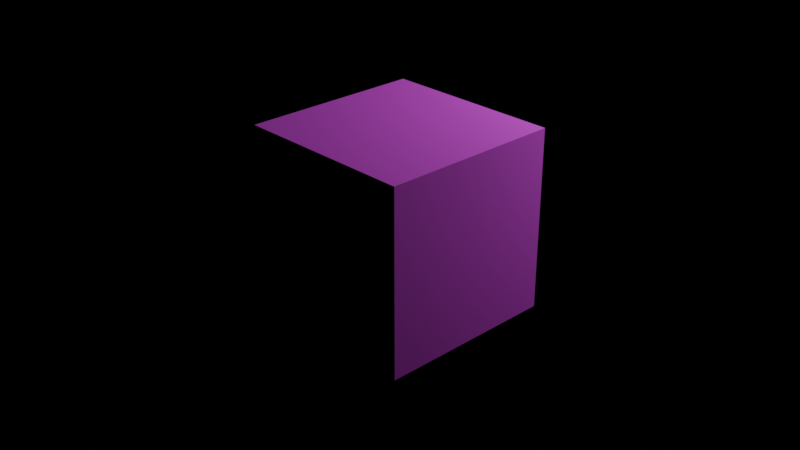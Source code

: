 # Source: untitled.blend  (saved by Blender 3.3.6; exported with 4.5.12 LTS)
import bpy
from mathutils import Matrix  # noqa: F401  (used for matrix-valued properties, if any)

bpy.ops.wm.read_factory_settings(use_empty=True)
scene = bpy.context.scene
scene.name = 'Scene'

# ---- collections
col_collection = bpy.data.collections.new('Collection'); scene.collection.children.link(col_collection)

# ---- images (referenced by path relative to the original .blend; pixels are not part of the script)
import os
ASSET_DIR = os.environ.get("B2B_ASSET_DIR", "")  # directory of the original .blend (textures are referenced by path, not embedded)
HERE = os.path.dirname(os.path.abspath(__file__))  # packed textures are extracted next to this script under _unpacked/

def load_image(name, relpath, width, height, colorspace="sRGB"):
    """Load a texture the original file referenced (path relative to the .blend, or extracted next to this script)."""
    p = next((c for c in (os.path.join(HERE, relpath), os.path.join(ASSET_DIR, relpath)) if relpath and os.path.exists(c)), "")
    if p:
        img = bpy.data.images.load(p, check_existing=True)
        img.name = name
    else:  # same state as the original file: an image datablock whose file is absent (Cycles renders it pink)
        img = bpy.data.images.new(name, width, height)
        img.source = "FILE"
        img.filepath = "//" + (relpath or name)
    img.colorspace_settings.name = colorspace
    return img
img_ai42_003_floor_wood_diff_02_jpg = load_image('AI42_003_floor_wood_diff_02.jpg', 'AI42_003_floor_wood_diff_02.jpg', 1024, 1024, 'sRGB')

# ---- materials (node trees are filled in below, after node groups)
mat_material = bpy.data.materials.new('Material')
mat_material.alpha_threshold = 0.0
mat_material.roughness = 0.5
mat_material.line_color = (0.0, 0.0, 0.0, 1.0)

# ---- material node trees
mat_material.use_nodes = True; mat_material.node_tree.nodes.clear()
_N = mat_material.node_tree.nodes; _L = mat_material.node_tree.links
n0 = _N.new('ShaderNodeOutputMaterial'); n0.name = 'Material Output'; n0.location = (749, 300)
n1 = _N.new('ShaderNodeTexCoord'); n1.name = 'Texture Coordinate'; n1.location = (-1273, 222)
n2 = _N.new('ShaderNodeMapping'); n2.name = 'Mapping'; n2.location = (-1065, 258)
n3 = _N.new('ShaderNodeBsdfDiffuse'); n3.name = 'Diffuse BSDF'; n3.location = (1039, -33)
n3.inputs[0].default_value = (0.003288, 0.0, 0.8, 1.0)
n4 = _N.new('ShaderNodeValToRGB'); n4.name = 'ColorRamp.001'; n4.location = (-428, 140)
while len(n4.color_ramp.elements) > 1: n4.color_ramp.elements.remove(n4.color_ramp.elements[-1])
n4.color_ramp.elements[0].position = 0.0; n4.color_ramp.elements[0].color = (0.0, 0.0, 0.0, 1.0)
_e = n4.color_ramp.elements.new(1.0); _e.color = (1.0, 1.0, 1.0, 1.0)
n5 = _N.new('ShaderNodeTexNoise'); n5.name = 'Musgrave Texture'; n5.location = (-1663, 502)
n5.width = 150
n5.normalize = False
n5.inputs[3].default_value = 1.0
n5.inputs[4].default_value = 0.25
n6 = _N.new('ShaderNodeTexNoise'); n6.name = 'Noise Texture'; n6.location = (-1376, 549)
n6.inputs[2].default_value = 16.5
n6.inputs[4].default_value = 0.5458
n7 = _N.new('ShaderNodeTexMagic'); n7.name = 'Magic Texture'; n7.location = (-1608, 193)
n8 = _N.new('ShaderNodeRGBCurve'); n8.name = 'RGB Curves'; n8.location = (358, 719)
_c = n8.mapping.curves[3]
while len(_c.points) > 2: _c.points.remove(_c.points[-1])
_c.points[0].location = (0.0, 0.0); _c.points[0].handle_type = 'AUTO'
_c.points[1].location = (0.05909, 0.58437); _c.points[1].handle_type = 'AUTO'
_p = _c.points.new(0.32273, 0.40937); _p.handle_type = 'AUTO'
_p = _c.points.new(0.38409, 0.74063); _p.handle_type = 'AUTO'
_p = _c.points.new(0.57727, 0.71562); _p.handle_type = 'AUTO'
_p = _c.points.new(0.66818, 0.40312); _p.handle_type = 'AUTO'
_p = _c.points.new(0.90227, 0.45625); _p.handle_type = 'AUTO'
_p = _c.points.new(1.0, 1.0); _p.handle_type = 'AUTO'
n8.mapping.update()
n9 = _N.new('ShaderNodeValToRGB'); n9.name = 'ColorRamp.004'; n9.location = (-53, 773)
while len(n9.color_ramp.elements) > 1: n9.color_ramp.elements.remove(n9.color_ramp.elements[-1])
n9.color_ramp.elements[0].position = 0.04; n9.color_ramp.elements[0].color = (0.6022, 0.4826, 0.0, 1.0)
_e = n9.color_ramp.elements.new(0.05102); _e.color = (0.05657, 0.0, 0.4566, 1.0)
_e = n9.color_ramp.elements.new(0.08409); _e.color = (0.01963, 0.07792, 0.1749, 1.0)
_e = n9.color_ramp.elements.new(0.0958); _e.color = (0.5984, 0.0, 0.01759, 1.0)
n10 = _N.new('ShaderNodeValToRGB'); n10.name = 'ColorRamp.002'; n10.location = (-432, -114)
while len(n10.color_ramp.elements) > 1: n10.color_ramp.elements.remove(n10.color_ramp.elements[-1])
n10.color_ramp.elements[0].position = 0.0; n10.color_ramp.elements[0].color = (0.0, 0.0, 0.0, 1.0)
_e = n10.color_ramp.elements.new(1.0); _e.color = (1.0, 1.0, 1.0, 1.0)
n11 = _N.new('ShaderNodeTexImage'); n11.name = 'Image Texture.001'; n11.location = (-327, -371)
n11.image = img_ai42_003_floor_wood_diff_02_jpg
n12 = _N.new('ShaderNodeValToRGB'); n12.name = 'ColorRamp.006'; n12.location = (206, -458)
while len(n12.color_ramp.elements) > 1: n12.color_ramp.elements.remove(n12.color_ramp.elements[-1])
n12.color_ramp.elements[0].position = 0.0; n12.color_ramp.elements[0].color = (0.0, 0.0, 0.0, 1.0)
_e = n12.color_ramp.elements.new(1.0); _e.color = (1.0, 1.0, 1.0, 1.0)
n13 = _N.new('ShaderNodeValToRGB'); n13.name = 'ColorRamp.005'; n13.location = (-586, 861)
while len(n13.color_ramp.elements) > 1: n13.color_ramp.elements.remove(n13.color_ramp.elements[-1])
n13.color_ramp.elements[0].position = 0.04; n13.color_ramp.elements[0].color = (0.6022, 0.4826, 0.0, 1.0)
_e = n13.color_ramp.elements.new(0.05102); _e.color = (0.05657, 0.0, 0.4566, 1.0)
_e = n13.color_ramp.elements.new(0.08409); _e.color = (0.01963, 0.07792, 0.1749, 1.0)
_e = n13.color_ramp.elements.new(0.0958); _e.color = (0.5984, 0.0, 0.01759, 1.0)
_e = n13.color_ramp.elements.new(0.1409); _e.color = (0.08363, 1.0, 0.1998, 1.0)
_e = n13.color_ramp.elements.new(0.1552); _e.color = (0.4756, 0.4811, 0.8926, 1.0)
_e = n13.color_ramp.elements.new(0.1864); _e.color = (0.8647, 0.0, 1.0, 1.0)
n14 = _N.new('ShaderNodeValToRGB'); n14.name = 'ColorRamp'; n14.location = (-329, 774)
n14.color_ramp.interpolation = 'EASE'
while len(n14.color_ramp.elements) > 1: n14.color_ramp.elements.remove(n14.color_ramp.elements[-1])
n14.color_ramp.elements[0].position = 0.0; n14.color_ramp.elements[0].color = (0.0, 0.0, 0.2045, 1.0)
_e = n14.color_ramp.elements.new(1.0); _e.color = (1.0, 1.0, 1.0, 1.0)
n15 = _N.new('ShaderNodeBsdfPrincipled'); n15.name = 'Principled BSDF'; n15.location = (424, 350)
n15.distribution = 'GGX'
n15.subsurface_method = 'RANDOM_WALK_SKIN'
n15.inputs[3].default_value = 1.45
n15.inputs[20].default_value = 0.0
n15.inputs[27].default_value = (0.0, 0.0, 0.0, 1.0)
n15.inputs[28].default_value = 1.0
n16 = _N.new('ShaderNodeTexImage'); n16.name = 'Image Texture'; n16.location = (-818, 232)
n16.image = img_ai42_003_floor_wood_diff_02_jpg
n17 = _N.new('ShaderNodeValToRGB'); n17.name = 'ColorRamp.003'; n17.location = (-296, 474)
n17.color_ramp.interpolation = 'B_SPLINE'
while len(n17.color_ramp.elements) > 1: n17.color_ramp.elements.remove(n17.color_ramp.elements[-1])
n17.color_ramp.elements[0].position = 0.04; n17.color_ramp.elements[0].color = (0.6022, 0.4826, 0.0, 1.0)
_e = n17.color_ramp.elements.new(0.08409); _e.color = (0.01963, 0.07792, 0.1749, 1.0)
_e = n17.color_ramp.elements.new(0.1409); _e.color = (0.08363, 1.0, 0.1998, 1.0)
_e = n17.color_ramp.elements.new(0.1864); _e.color = (0.8647, 0.0, 1.0, 1.0)
n18 = _N.new('ShaderNodeValToRGB'); n18.name = 'ColorRamp.007'; n18.location = (-39, 289)
n18.color_ramp.interpolation = 'B_SPLINE'
while len(n18.color_ramp.elements) > 1: n18.color_ramp.elements.remove(n18.color_ramp.elements[-1])
n18.color_ramp.elements[0].position = 0.04; n18.color_ramp.elements[0].color = (0.6022, 0.4826, 0.0, 1.0)
_e = n18.color_ramp.elements.new(0.08409); _e.color = (0.01963, 0.07792, 0.1749, 1.0)
_e = n18.color_ramp.elements.new(0.1409); _e.color = (0.08363, 1.0, 0.1998, 1.0)
_e = n18.color_ramp.elements.new(0.1864); _e.color = (0.8647, 0.0, 1.0, 1.0)
_L.new(n1.outputs[2], n2.inputs[0])
_L.new(n15.outputs[0], n0.inputs[0])
_L.new(n16.outputs[0], n4.inputs[0])
_L.new(n16.outputs[0], n13.inputs[0])
_L.new(n16.outputs[0], n17.inputs[0])
_L.new(n16.outputs[0], n14.inputs[0])
_L.new(n17.outputs[0], n18.inputs[0])
_L.new(n17.outputs[0], n15.inputs[0])
n0.is_active_output = True

# ---- world
world_world = bpy.data.worlds.new('World'); scene.world = world_world
world_world.use_nodes = True; world_world.node_tree.nodes.clear()
_N = world_world.node_tree.nodes; _L = world_world.node_tree.links
n0 = _N.new('ShaderNodeOutputWorld'); n0.name = 'World Output'; n0.location = (300, 300)
n1 = _N.new('ShaderNodeBackground'); n1.name = 'Background'; n1.location = (10, 300)
n1.inputs[0].default_value = (0.05088, 0.05088, 0.05088, 1.0)
n1.inputs[1].default_value = 0.0
_L.new(n1.outputs[0], n0.inputs[0])
n0.is_active_output = True
world_world.color = (0.05088, 0.05088, 0.05088)
world_world.use_sun_shadow = False
world_world.sun_shadow_jitter_overblur = 0.0

# ---- cameras
cam_camera = bpy.data.cameras.new('Camera')
cam_camera.clip_end = 100.0
cam_camera.ortho_scale = 7.314

# ---- lights
light_light = bpy.data.lights.new('Light', 'POINT')
light_light.transmission_factor = 0.0
light_light.energy = 1000.0
light_light.shadow_soft_size = 0.1
light_light.shadow_maximum_resolution = 0.006
light_light.use_absolute_resolution = True

# ---- meshes
me_cube = bpy.data.meshes.new('Cube')
me_cube.from_pydata([(1.0, 1.0, 1.0), (1.0, 1.0, -1.0), (1.0, -1.0, 1.0), (1.0, -1.0, -1.0), (-1.0, 1.0, 1.0), (-1.0, 1.0, -1.0), (-1.0, -1.0, 1.0), (-1.0, -1.0, -1.0)], [], [(0, 4, 6, 2), (3, 2, 6, 7), (7, 6, 4, 5), (5, 1, 3, 7), (1, 0, 2, 3), (5, 4, 0, 1)])
_uv = me_cube.uv_layers.new(name='UVMap')
_uv.uv.foreach_set('vector', [0.625, 0.5, 0.875, 0.5, 0.875, 0.75, 0.625, 0.75, 0.375, 0.75, 0.625, 0.75, 0.625, 1.0, 0.375, 1.0, 0.375, 0.0, 0.625, 0.0, 0.625, 0.25, 0.375, 0.25, 0.125, 0.5, 0.375, 0.5, 0.375, 0.75, 0.125, 0.75, 0.375, 0.5, 0.625, 0.5, 0.625, 0.75, 0.375, 0.75, 0.375, 0.25, 0.625, 0.25, 0.625, 0.5, 0.375, 0.5])
me_cube.materials.append(mat_material)
me_cube.use_mirror_vertex_groups = False
me_cube.update()

# ---- objects
ob_cube = bpy.data.objects.new('Cube', me_cube)
ob_light = bpy.data.objects.new('Light', light_light)
ob_camera = bpy.data.objects.new('Camera', cam_camera)

# ---- transforms, parenting, visibility, modifiers, constraints
ob_cube.location = (0.0, 0.0, 0.0)
ob_cube.lock_rotations_4d = False
ob_cube.empty_display_type = 'ARROWS'
ob_cube.lineart.crease_threshold = 0.0
ob_light.location = (1.921, 4.679, 3.25)
ob_light.rotation_euler = (0.6503, 0.05522, 1.866)
ob_light.lock_rotations_4d = False
ob_light.empty_display_type = 'ARROWS'
ob_light.color = (0.0, 0.0, 0.0, 0.0)
ob_light.lineart.crease_threshold = 0.0
ob_camera.location = (7.359, -6.926, 4.958)
ob_camera.rotation_euler = (1.109, 0.0, 0.8149)
ob_camera.lock_rotations_4d = False
ob_camera.empty_display_type = 'ARROWS'
ob_camera.color = (0.0, 0.0, 0.0, 0.0)
ob_camera.display_type = 'WIRE'
ob_camera.lineart.crease_threshold = 0.0

# ---- collection membership
col_collection.objects.link(ob_cube)
col_collection.objects.link(ob_light)
col_collection.objects.link(ob_camera)

# ---- scene / render settings (as saved in the file)
scene.camera = ob_camera
scene.frame_start = 1; scene.frame_end = 250; scene.frame_set(1)
scene.render.engine = 'CYCLES'
scene.render.film_transparent = True
scene.cycles.samples = 256
scene.cycles.sampling_pattern = 'TABULATED_SOBOL'
scene.cycles.use_light_tree = False
scene.eevee.taa_render_samples = 1
scene.view_settings.view_transform = 'Filmic'
bpy.context.view_layer.update()
